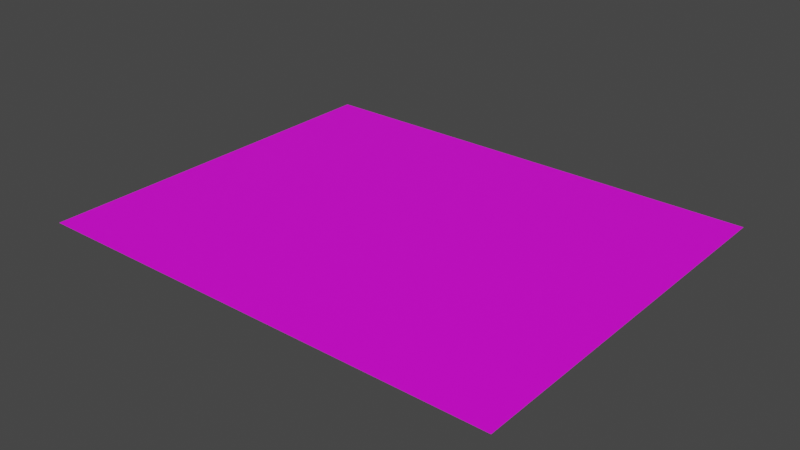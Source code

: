 # Source: berge.blend  (saved by Blender 2.82.7; exported with 4.5.12 LTS)
import bpy
from mathutils import Matrix  # noqa: F401  (used for matrix-valued properties, if any)

bpy.ops.wm.read_factory_settings(use_empty=True)
scene = bpy.context.scene
scene.name = 'Scene'

# ---- images (referenced by path relative to the original .blend; pixels are not part of the script)
import os
ASSET_DIR = os.environ.get("B2B_ASSET_DIR", "")  # directory of the original .blend (textures are referenced by path, not embedded)
HERE = os.path.dirname(os.path.abspath(__file__))  # packed textures are extracted next to this script under _unpacked/

def load_image(name, relpath, width, height, colorspace="sRGB"):
    """Load a texture the original file referenced (path relative to the .blend, or extracted next to this script)."""
    p = next((c for c in (os.path.join(HERE, relpath), os.path.join(ASSET_DIR, relpath)) if relpath and os.path.exists(c)), "")
    if p:
        img = bpy.data.images.load(p, check_existing=True)
        img.name = name
    else:  # same state as the original file: an image datablock whose file is absent (Cycles renders it pink)
        img = bpy.data.images.new(name, width, height)
        img.source = "FILE"
        img.filepath = "//" + (relpath or name)
    img.colorspace_settings.name = colorspace
    return img
img_tarmac_002 = load_image('Tarmac.002', 'Tarmac.002.png', 1024, 1024, 'sRGB')

# ---- materials (node trees are filled in below, after node groups)
mat_material_001 = bpy.data.materials.new('Material.001')

# ---- material node trees
mat_material_001.use_nodes = True; mat_material_001.node_tree.nodes.clear()
_N = mat_material_001.node_tree.nodes; _L = mat_material_001.node_tree.links
n0 = _N.new('ShaderNodeOutputMaterial'); n0.name = 'Material Output'; n0.location = (300, 300)
n1 = _N.new('ShaderNodeBsdfPrincipled'); n1.name = 'Principled BSDF'; n1.location = (10, 300)
n1.distribution = 'GGX'
n1.subsurface_method = 'BURLEY'
n1.inputs[3].default_value = 1.45
n1.inputs[9].default_value = (0.0, 0.2, 0.1)
n1.inputs[27].default_value = (0.0, 0.0, 0.0, 1.0)
n1.inputs[28].default_value = 1.0
n2 = _N.new('ShaderNodeTexImage'); n2.name = 'Image Texture'; n2.location = (-360, 271)
n2.image = img_tarmac_002
_L.new(n1.outputs[0], n0.inputs[0])
_L.new(n2.outputs[0], n1.inputs[0])
n0.is_active_output = True

# ---- world
world_world = bpy.data.worlds.new('World'); scene.world = world_world
world_world.use_nodes = True; world_world.node_tree.nodes.clear()
_N = world_world.node_tree.nodes; _L = world_world.node_tree.links
n0 = _N.new('ShaderNodeOutputWorld'); n0.name = 'World Output'; n0.location = (300, 300)
n1 = _N.new('ShaderNodeBackground'); n1.name = 'Background'; n1.location = (10, 300)
n1.inputs[0].default_value = (0.05088, 0.05088, 0.05088, 1.0)
_L.new(n1.outputs[0], n0.inputs[0])
n0.is_active_output = True
world_world.color = (0.05088, 0.05088, 0.05088)
world_world.use_sun_shadow = False
world_world.sun_shadow_jitter_overblur = 0.0

# ---- meshes
me_cube_001 = bpy.data.meshes.new('Cube.001')
me_cube_001.from_pydata([(-179.3, -1.056, -0.01613), (-179.3, 290.5, -0.01613), (181.1, -1.056, -0.01613), (181.1, 290.5, -0.01613)], [], [(3, 1, 0, 2)])
_uv = me_cube_001.uv_layers.new(name='UVMap')
_uv.uv.foreach_set('vector', [0.7116, 0.25, 0.7116, 0.75, 0.2372, 0.75, 0.2372, 0.25])
me_cube_001.materials.append(mat_material_001)
me_cube_001.use_remesh_fix_poles = True
me_cube_001.use_remesh_preserve_attributes = False
me_cube_001.use_mirror_vertex_groups = False
me_cube_001.update()

# ---- objects
ob_cube = bpy.data.objects.new('Cube', me_cube_001)

# ---- transforms, parenting, visibility, modifiers, constraints
ob_cube.location = (0.0, -153.1, 0.2178)
ob_cube.lineart.crease_threshold = 0.0

# ---- collection membership
scene.collection.objects.link(ob_cube)

# ---- scene / render settings (as saved in the file)
scene.frame_start = 1; scene.frame_end = 250; scene.frame_set(1)
scene.render.engine = 'CYCLES'
scene.cycles.use_denoising = False
scene.cycles.samples = 128
scene.cycles.sampling_pattern = 'TABULATED_SOBOL'
scene.cycles.use_adaptive_sampling = False
scene.cycles.use_light_tree = False
scene.view_settings.view_transform = 'Filmic'
bpy.context.view_layer.update()

# ---- added for rendering (the .blend has no active camera and no usable light): camera, sun
cam_auto = bpy.data.cameras.new('AutoCamera')
cam_auto.lens = 50.0
cam_auto.sensor_width = 36.0
cam_auto.clip_end = 7526.35
ob_auto_camera = bpy.data.objects.new('AutoCamera', cam_auto)
scene.collection.objects.link(ob_auto_camera)
ob_auto_camera.location = (429.748, -522.996, 343.284)
ob_auto_camera.rotation_euler = (1.09748, -7.21219e-08, 0.694738)
scene.camera = ob_auto_camera
light_auto_sun = bpy.data.lights.new('AutoSun', 'SUN')
light_auto_sun.energy = 3.0
light_auto_sun.angle = 0.0523599
ob_auto_sun = bpy.data.objects.new('AutoSun', light_auto_sun)
scene.collection.objects.link(ob_auto_sun)
ob_auto_sun.rotation_euler = (0.872665, 0.174533, 0.523599)
bpy.context.view_layer.update()
